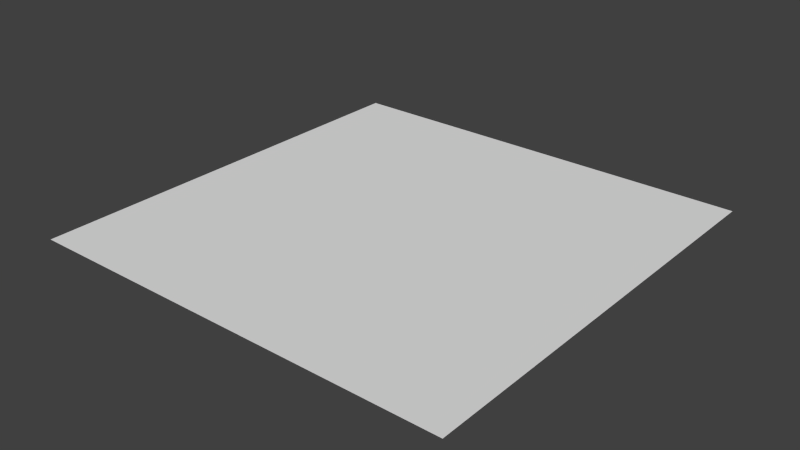 # Source: LeftMouseArrow.blend  (saved by Blender 2.75.0; exported with 4.5.12 LTS)
import bpy
from mathutils import Matrix  # noqa: F401  (used for matrix-valued properties, if any)

bpy.ops.wm.read_factory_settings(use_empty=True)
scene = bpy.context.scene
scene.name = 'Left Mouse Arrow'

# ---- collections
col_collection_1 = bpy.data.collections.new('Collection 1'); scene.collection.children.link(col_collection_1)

# ---- materials (node trees are filled in below, after node groups)
mat_material = bpy.data.materials.new('Material')
mat_material.alpha_threshold = 0.0
mat_material.use_transparent_shadow = False
mat_material.roughness = 0.5

# ---- material node trees

# ---- world
world_world = bpy.data.worlds.new('World'); scene.world = world_world
world_world.color = (0.05088, 0.05088, 0.05088)
world_world.use_sun_shadow = False
world_world.sun_shadow_jitter_overblur = 0.0
world_world.cycles.sampling_method = 'MANUAL'
world_world.cycles.sample_map_resolution = 256

# ---- meshes
me_plane = bpy.data.meshes.new('Plane')
me_plane.from_pydata([(-3.0, -3.0, 0.0), (3.0, -3.0, 0.0), (-3.0, 3.0, 0.0), (3.0, 3.0, 0.0)], [], [(0, 1, 3, 2)])
_uv = me_plane.uv_layers.new(name='UVMap')
_uv.uv.foreach_set('vector', [9.998e-05, 0.0001001, 0.9999, 9.998e-05, 0.9999, 0.9999, 0.0001003, 0.9999])
me_plane.materials.append(mat_material)
me_plane.use_remesh_preserve_volume = False
me_plane.use_remesh_preserve_attributes = False
me_plane.use_mirror_vertex_groups = False
me_plane.update()

# ---- objects
ob_plane = bpy.data.objects.new('Plane', me_plane)

# ---- transforms, parenting, visibility, modifiers, constraints
ob_plane.location = (0.0, -5.985, 0.0)
ob_plane.lineart.crease_threshold = 0.0

# ---- collection membership
col_collection_1.objects.link(ob_plane)

# ---- scene / render settings (as saved in the file)
scene.frame_start = 1; scene.frame_end = 45; scene.frame_set(13)
scene.render.engine = 'BLENDER_EEVEE_NEXT'
scene.render.resolution_percentage = 50
scene.render.fps = 60
scene.render.dither_intensity = 0.0
scene.cycles.use_denoising = False
scene.cycles.samples = 10
scene.cycles.sampling_pattern = 'TABULATED_SOBOL'
scene.cycles.light_sampling_threshold = 0.0
scene.cycles.use_adaptive_sampling = False
scene.cycles.use_light_tree = False
scene.cycles.blur_glossy = 0.0
scene.cycles.pixel_filter_type = 'GAUSSIAN'
scene.cycles.sample_clamp_indirect = 0.0
scene.view_settings.view_transform = 'Standard'
bpy.context.view_layer.update()

# ---- added for rendering (the .blend has no active camera and no usable light): camera, sun
cam_auto = bpy.data.cameras.new('AutoCamera')
cam_auto.lens = 50.0
cam_auto.sensor_width = 36.0
cam_auto.clip_end = 1000.0
ob_auto_camera = bpy.data.objects.new('AutoCamera', cam_auto)
scene.collection.objects.link(ob_auto_camera)
ob_auto_camera.location = (7.85079, -15.4055, 6.28063)
ob_auto_camera.rotation_euler = (1.09748, -7.21219e-08, 0.694738)
scene.camera = ob_auto_camera
light_auto_sun = bpy.data.lights.new('AutoSun', 'SUN')
light_auto_sun.energy = 3.0
light_auto_sun.angle = 0.0523599
ob_auto_sun = bpy.data.objects.new('AutoSun', light_auto_sun)
scene.collection.objects.link(ob_auto_sun)
ob_auto_sun.rotation_euler = (0.872665, 0.174533, 0.523599)
bpy.context.view_layer.update()
